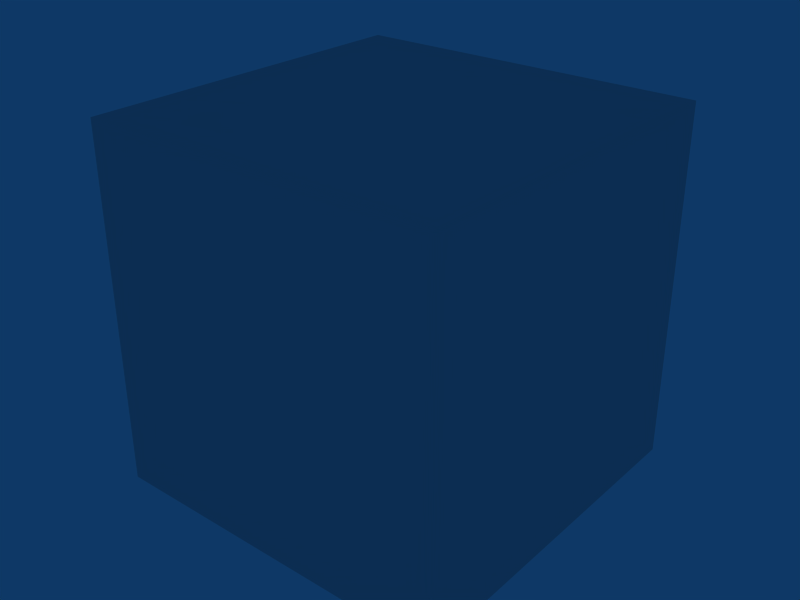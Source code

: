 # Source: skybox.blend  (saved by Blender 2.49.2; exported with 4.5.12 LTS)
import bpy
from mathutils import Matrix  # noqa: F401  (used for matrix-valued properties, if any)

bpy.ops.wm.read_factory_settings(use_empty=True)
scene = bpy.context.scene
scene.name = 'Scene'

# ---- collections
col_collection_1 = bpy.data.collections.new('Collection 1'); scene.collection.children.link(col_collection_1)

# ---- world
world_world = bpy.data.worlds.new('World'); scene.world = world_world
world_world.color = (0.05656, 0.2208, 0.4)
world_world.use_sun_shadow = False
world_world.sun_shadow_jitter_overblur = 0.0
world_world.cycles.sampling_method = 'MANUAL'
world_world.cycles.sample_map_resolution = 256

# ---- meshes
me_cube_001 = bpy.data.meshes.new('Cube.001')
me_cube_001.from_pydata([(1.0, 1.0, -1.0), (1.0, -1.0, -1.0), (-1.0, -1.0, -1.0), (-1.0, 1.0, -1.0), (1.0, 1.0, 1.0), (1.0, -1.0, 1.0), (-1.0, -1.0, 1.0), (-1.0, 1.0, 1.0)], [], [(0, 3, 2, 1), (4, 5, 6, 7), (0, 1, 5, 4), (1, 2, 6, 5), (2, 3, 7, 6), (3, 0, 4, 7)])
_uv = me_cube_001.uv_layers.new(name='UVTex')
_uv.uv.foreach_set('vector', [0.6669, 1.001, 0.8332, 1.001, 0.8332, -0.0007665, 0.6669, -0.0007665, 0.5002, 0.005052, 0.5002, 0.9954, 0.666, 0.9954, 0.666, 0.005053, 0.001611, 0.9992, 0.167, 0.9992, 0.167, 0.001206, 0.001611, 0.001206, 0.8332, 0.9992, 0.9997, 0.9992, 0.9997, 0.001206, 0.8332, 0.001206, 0.3329, 0.9992, 0.4998, 0.9992, 0.4998, 0.001206, 0.3329, 0.001206, 0.1659, 0.9992, 0.3329, 0.9992, 0.3329, 0.001206, 0.1659, 0.001206])
me_cube_001.use_remesh_preserve_volume = False
me_cube_001.use_remesh_preserve_attributes = False
me_cube_001.use_mirror_vertex_groups = False
me_cube_001.update()

# ---- objects
ob_cube = bpy.data.objects.new('Cube', me_cube_001)

# ---- transforms, parenting, visibility, modifiers, constraints
ob_cube.location = (0.0, 0.0, 0.0)
ob_cube.lock_rotations_4d = False
ob_cube.empty_display_type = 'ARROWS'
ob_cube.lineart.crease_threshold = 0.0

# ---- collection membership
col_collection_1.objects.link(ob_cube)

# ---- scene / render settings (as saved in the file)
scene.frame_start = 1; scene.frame_end = 250; scene.frame_set(1)
scene.render.engine = 'BLENDER_EEVEE_NEXT'
scene.render.image_settings.file_format = 'JPEG'
scene.render.image_settings.color_mode = 'RGB'
scene.render.image_settings.compression = 90
scene.render.resolution_x = 800
scene.render.resolution_y = 600
scene.render.pixel_aspect_x = 100.0
scene.render.pixel_aspect_y = 100.0
scene.render.fps = 25
scene.render.dither_intensity = 0.0
scene.render.use_compositing = False
scene.render.use_sequencer = False
scene.render.bake_margin = 2
scene.render.bake_bias = 0.0
scene.render.use_stamp_time = False
scene.render.use_stamp_date = False
scene.render.use_stamp_frame = False
scene.render.use_stamp_camera = False
scene.render.use_stamp_scene = False
scene.render.use_stamp_filename = False
scene.render.use_stamp_render_time = False
scene.render.stamp_font_size = 0
scene.cycles.use_denoising = False
scene.cycles.samples = 10
scene.cycles.sampling_pattern = 'TABULATED_SOBOL'
scene.cycles.light_sampling_threshold = 0.0
scene.cycles.use_adaptive_sampling = False
scene.cycles.use_light_tree = False
scene.cycles.blur_glossy = 0.0
scene.cycles.volume_bounces = 1
scene.cycles.pixel_filter_type = 'GAUSSIAN'
scene.cycles.sample_clamp_indirect = 0.0
scene.view_settings.view_transform = 'Raw'
bpy.context.view_layer.update()

# ---- added for rendering (the .blend has no active camera): camera
cam_auto = bpy.data.cameras.new('AutoCamera')
cam_auto.lens = 50.0
cam_auto.sensor_width = 36.0
cam_auto.clip_end = 1000.0
ob_auto_camera = bpy.data.objects.new('AutoCamera', cam_auto)
scene.collection.objects.link(ob_auto_camera)
ob_auto_camera.location = (3.20507, -3.84609, 2.56406)
ob_auto_camera.rotation_euler = (1.09748, -7.21219e-08, 0.694738)
scene.camera = ob_auto_camera
bpy.context.view_layer.update()
